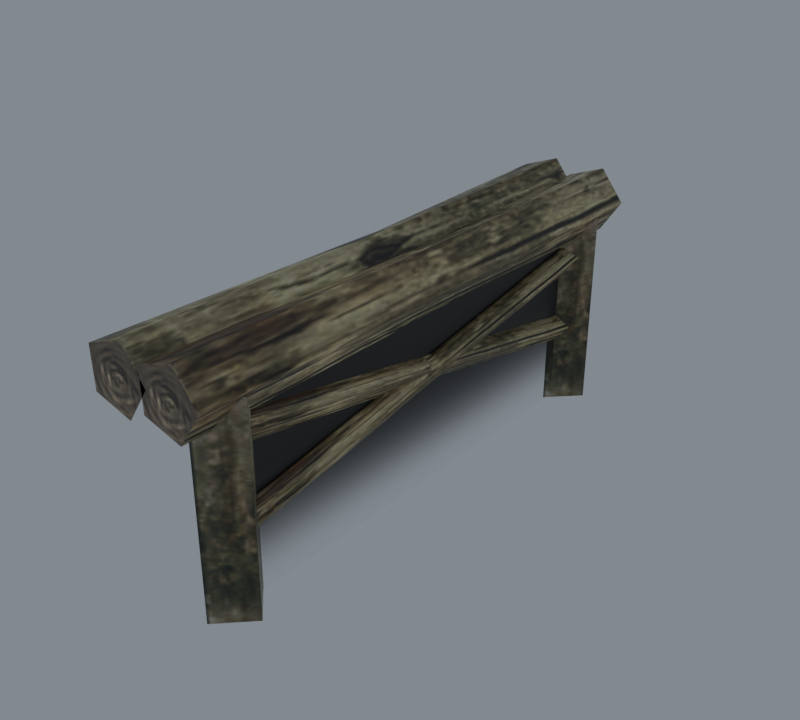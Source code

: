 # Source: import.blend  (saved by Blender 5.2.45; exported with 4.5.12 LTS)
import bpy
from mathutils import Matrix  # noqa: F401  (used for matrix-valued properties, if any)

bpy.ops.wm.read_factory_settings(use_empty=True)
scene = bpy.context.scene
scene.name = 'Beer01'

# ---- collections
col_collection = bpy.data.collections.new('Collection'); scene.collection.children.link(col_collection)

# ---- images (referenced by path relative to the original .blend; pixels are not part of the script)
import os
ASSET_DIR = os.environ.get("B2B_ASSET_DIR", "")  # directory of the original .blend (textures are referenced by path, not embedded)
HERE = os.path.dirname(os.path.abspath(__file__))  # packed textures are extracted next to this script under _unpacked/

def load_image(name, relpath, width, height, colorspace="sRGB"):
    """Load a texture the original file referenced (path relative to the .blend, or extracted next to this script)."""
    p = next((c for c in (os.path.join(HERE, relpath), os.path.join(ASSET_DIR, relpath)) if relpath and os.path.exists(c)), "")
    if p:
        img = bpy.data.images.load(p, check_existing=True)
        img.name = name
    else:  # same state as the original file: an image datablock whose file is absent (Cycles renders it pink)
        img = bpy.data.images.new(name, width, height)
        img.source = "FILE"
        img.filepath = "//" + (relpath or name)
    img.colorspace_settings.name = colorspace
    return img
img_tree_04_jpg = load_image('tree_04.jpg', '_unpacked/tree_04.24db8468.jpg', 32, 32, 'sRGB')
img_tile_ston06_jpg = load_image('tile_ston06.jpg', '_unpacked/tile_ston06.0e0744a0.jpg', 128, 128, 'sRGB')
img_tile_wood02_jpg = load_image('tile_wood02.jpg', '_unpacked/tile_wood02.7bfaebea.jpg', 128, 128, 'sRGB')
img_bridge_shadow01_tga = load_image('bridge_shadow01.tga', '_unpacked/bridge_shadow01.671f8b2a.tga', 2, 32, 'sRGB')

# ---- materials (node trees are filled in below, after node groups)
mat_tree_04_jpg = bpy.data.materials.new('tree_04.jpg')
mat_tree_04_jpg.diffuse_color = (0.5355, 0.9598, 0.4533, 1.0)
mat_tile_ston06_jpg = bpy.data.materials.new('tile_ston06.jpg')
mat_tile_ston06_jpg.diffuse_color = (0.6328, 0.9077, 0.8175, 1.0)
mat_tile_wood02_jpg = bpy.data.materials.new('tile_wood02.jpg')
mat_tile_wood02_jpg.diffuse_color = (0.8379, 0.6934, 0.549, 1.0)
mat_bridge_shadow01_tga = bpy.data.materials.new('bridge_shadow01.tga')
mat_bridge_shadow01_tga.diffuse_color = (0.9796, 0.6021, 0.4508, 1.0)

# ---- material node trees
mat_tree_04_jpg.use_nodes = True; mat_tree_04_jpg.node_tree.nodes.clear()
_N = mat_tree_04_jpg.node_tree.nodes; _L = mat_tree_04_jpg.node_tree.links
n0 = _N.new('ShaderNodeBsdfPrincipled'); n0.name = 'Principled BSDF'; n0.location = (-200, 100)
n0.inputs[10].default_value = 0.005
n1 = _N.new('ShaderNodeOutputMaterial'); n1.name = 'Material Output'; n1.location = (200, 100)
n2 = _N.new('ShaderNodeTexImage'); n2.name = 'Image Texture'; n2.location = (-600, 100)
n2.image = img_tree_04_jpg
_L.new(n0.outputs[0], n1.inputs[0])
_L.new(n2.outputs[0], n0.inputs[0])
n1.is_active_output = True
mat_tile_ston06_jpg.use_nodes = True; mat_tile_ston06_jpg.node_tree.nodes.clear()
_N = mat_tile_ston06_jpg.node_tree.nodes; _L = mat_tile_ston06_jpg.node_tree.links
n0 = _N.new('ShaderNodeBsdfPrincipled'); n0.name = 'Principled BSDF'; n0.location = (-200, 100)
n0.inputs[10].default_value = 0.005
n1 = _N.new('ShaderNodeOutputMaterial'); n1.name = 'Material Output'; n1.location = (200, 100)
n2 = _N.new('ShaderNodeTexImage'); n2.name = 'Image Texture'; n2.location = (-600, 100)
n2.image = img_tile_ston06_jpg
_L.new(n0.outputs[0], n1.inputs[0])
_L.new(n2.outputs[0], n0.inputs[0])
n1.is_active_output = True
mat_tile_wood02_jpg.use_nodes = True; mat_tile_wood02_jpg.node_tree.nodes.clear()
_N = mat_tile_wood02_jpg.node_tree.nodes; _L = mat_tile_wood02_jpg.node_tree.links
n0 = _N.new('ShaderNodeBsdfPrincipled'); n0.name = 'Principled BSDF'; n0.location = (-200, 100)
n0.inputs[10].default_value = 0.005
n1 = _N.new('ShaderNodeOutputMaterial'); n1.name = 'Material Output'; n1.location = (200, 100)
n2 = _N.new('ShaderNodeTexImage'); n2.name = 'Image Texture'; n2.location = (-600, 100)
n2.image = img_tile_wood02_jpg
_L.new(n0.outputs[0], n1.inputs[0])
_L.new(n2.outputs[0], n0.inputs[0])
n1.is_active_output = True
mat_bridge_shadow01_tga.use_nodes = True; mat_bridge_shadow01_tga.node_tree.nodes.clear()
_N = mat_bridge_shadow01_tga.node_tree.nodes; _L = mat_bridge_shadow01_tga.node_tree.links
n0 = _N.new('ShaderNodeBsdfPrincipled'); n0.name = 'Principled BSDF'; n0.location = (-200, 100)
n0.inputs[10].default_value = 0.005
n1 = _N.new('ShaderNodeOutputMaterial'); n1.name = 'Material Output'; n1.location = (200, 100)
n2 = _N.new('ShaderNodeTexImage'); n2.name = 'Image Texture'; n2.location = (-600, 100)
n2.image = img_bridge_shadow01_tga
_L.new(n0.outputs[0], n1.inputs[0])
_L.new(n2.outputs[0], n0.inputs[0])
_L.new(n2.outputs[1], n0.inputs[4])
n1.is_active_output = True

# ---- world
world_world = bpy.data.worlds.new('World'); scene.world = world_world
world_world.use_nodes = True; world_world.node_tree.nodes.clear()
_N = world_world.node_tree.nodes; _L = world_world.node_tree.links
n0 = _N.new('ShaderNodeOutputWorld'); n0.name = 'World Output'; n0.location = (200, 100)
n1 = _N.new('ShaderNodeBackground'); n1.name = 'Background'; n1.location = (-200, 100)
n1.inputs[0].default_value = (0.32, 0.36, 0.4, 1.0)
n1.inputs[1].default_value = 0.7
_L.new(n1.outputs[0], n0.inputs[0])
n0.is_active_output = True
world_world.color = (0.05088, 0.05088, 0.05088)
world_world.sun_shadow_jitter_overblur = 0.0

# ---- meshes
me_bridgestone01 = bpy.data.meshes.new('BridgeStone01')
me_bridgestone01.from_pydata([(65.9, 200.1, 9.805), (83.34, 200.1, -12.53), (67.5, 200.1, -36.02), (40.26, 200.1, -28.21), (39.27, 200.1, 0.1123), (65.9, -200.0, 9.805), (67.5, -200.0, -36.02), (83.34, -200.0, -12.53), (39.27, -200.0, 0.1123), (40.26, -200.0, -28.21), (26.45, 200.1, 9.805), (43.9, 200.1, -12.53), (28.05, 200.1, -36.02), (0.8066, 200.1, -28.21), (-0.1824, 200.1, 0.1123), (26.45, -200.0, 9.805), (28.05, -200.0, -36.02), (43.9, -200.0, -12.53), (-0.1824, -200.0, 0.1123), (0.8066, -200.0, -28.21), (83.34, 3.44, -12.53), (67.5, 47.5, -32.57), (65.9, -30.31, 8.834), (39.27, 27.66, -4.296), (40.26, 29.39, -23.02), (26.45, -30.31, 8.834), (43.9, 3.44, -12.53), (-0.1824, 27.66, -4.296), (0.8066, 29.39, -23.02), (65.93, 177.1, -53.98), (72.7, 3.91, -74.32), (65.93, 43.8, -75.99), (72.7, 175.3, -44.1), (65.24, -27.09, -70.52), (65.24, 173.7, -34.7), (53.86, 24.4, -67.14), (53.86, 174.4, -38.78), (72.7, -173.4, -105.6), (65.93, -171.6, -115.5), (65.24, -175.0, -96.18), (53.86, -174.3, -100.3), (63.84, 173.0, -114.0), (70.62, 3.359, -73.86), (63.84, 40.27, -89.07), (70.62, 174.8, -104.1), (63.16, -24.47, -59.68), (63.16, 176.4, -94.69), (51.78, 25.07, -74.12), (51.78, 175.7, -98.77), (70.62, -173.9, -42.6), (63.84, -175.7, -52.49), (63.16, -172.3, -33.21), (51.78, -173.0, -37.28), (81.17, -167.2, -159.8), (59.54, -145.6, -16.8), (81.17, -167.2, -16.8), (59.54, -145.6, -159.8), (59.54, -188.9, -159.8), (59.54, -188.9, -16.8), (81.26, 171.2, -159.8), (59.45, 193.0, -16.8), (81.26, 171.2, -16.8), (59.45, 193.0, -159.8), (59.45, 149.4, -159.8), (59.45, 149.4, -16.8), (63.33, -163.8, -157.9), (63.33, 164.0, -157.9), (63.33, 164.0, -7.754), (63.33, -163.8, -7.754)], [], [(0, 1, 2), (0, 3, 4), (0, 2, 3), (5, 6, 7), (5, 8, 9), (5, 9, 6), (10, 11, 12), (10, 13, 14), (10, 12, 13), (15, 16, 17), (15, 18, 19), (15, 19, 16), (2, 20, 21), (2, 1, 20), (1, 22, 20), (1, 0, 22), (0, 23, 22), (0, 4, 23), (4, 24, 23), (4, 3, 24), (21, 7, 6), (21, 20, 7), (20, 5, 7), (20, 22, 5), (22, 8, 5), (22, 23, 8), (23, 9, 8), (23, 24, 9), (11, 25, 26), (11, 10, 25), (10, 27, 25), (10, 14, 27), (14, 28, 27), (14, 13, 28), (26, 15, 17), (26, 25, 15), (25, 18, 15), (25, 27, 18), (27, 19, 18), (27, 28, 19), (29, 30, 31), (29, 32, 30), (32, 33, 30), (32, 34, 33), (34, 35, 33), (34, 36, 35), (31, 37, 38), (31, 30, 37), (30, 39, 37), (30, 33, 39), (33, 40, 39), (33, 35, 40), (41, 42, 43), (41, 44, 42), (44, 45, 42), (44, 46, 45), (46, 47, 45), (46, 48, 47), (43, 49, 50), (43, 42, 49), (42, 51, 49), (42, 45, 51), (45, 52, 51), (45, 47, 52), (53, 54, 55), (53, 56, 54), (57, 55, 58), (57, 53, 55), (59, 60, 61), (59, 62, 60), (63, 61, 64), (63, 59, 61), (65, 66, 67), (67, 68, 65)])
me_bridgestone01.polygons.foreach_set('use_smooth', [True] * 74)
me_bridgestone01.polygons.foreach_set('material_index', [0, 0, 0, 0, 0, 0, 0, 0, 0, 0, 0, 0, 1, 1, 1, 1, 1, 1, 1, 1, 1, 1, 1, 1, 1, 1, 1, 1, 1, 1, 1, 1, 1, 1, 1, 1, 1, 1, 1, 1, 1, 1, 1, 1, 1, 1, 1, 1, 1, 1, 1, 1, 1, 1, 1, 1, 1, 1, 1, 1, 1, 1, 1, 1, 2, 2, 2, 2, 2, 2, 2, 2, 3, 3])
_k = set([(0, 1), (0, 3), (0, 4), (1, 2), (2, 20), (3, 4), (5, 6), (5, 7), (5, 8), (6, 7), (8, 9), (9, 23), (10, 11), (10, 13), (10, 14), (11, 25), (13, 14), (15, 17), (15, 18), (18, 19), (19, 27)])
me_bridgestone01.attributes.new('sharp_edge', 'BOOLEAN', 'EDGE').data.foreach_set('value', [ (min(e.vertices), max(e.vertices)) in _k for e in me_bridgestone01.edges])
_uv = me_bridgestone01.uv_layers.new(name='Float2')
_uv.uv.foreach_set('vector', [0.0005, 0.8087, 0.6179, 0.9995, 0.9995, 0.5, 0.0005, 0.8087, 0.6179, 0.0005, 0.0005, 0.1913, 0.0005, 0.8087, 0.9995, 0.5, 0.6179, 0.0005, 0.0005, 0.8087, 0.9995, 0.5, 0.6179, 0.9995, 0.0005, 0.8087, 0.0005, 0.1913, 0.6179, 0.0005, 0.0005, 0.8087, 0.6179, 0.0005, 0.9995, 0.5, 0.0005, 0.8087, 0.6179, 0.9995, 0.9995, 0.5, 0.0005, 0.8087, 0.6179, 0.0005, 0.0005, 0.1913, 0.0005, 0.8087, 0.9995, 0.5, 0.6179, 0.0005, 0.0005, 0.8087, 0.9995, 0.5, 0.6179, 0.9995, 0.0005, 0.8087, 0.0005, 0.1913, 0.6179, 0.0005, 0.0005, 0.8087, 0.6179, 0.0005, 0.9995, 0.5, 0.3939, 0.9978, 0.2079, 0.5067, 0.3666, 0.6167, 0.3939, 0.9978, 0.2079, 0.9978, 0.2079, 0.5067, 0.2079, 0.9978, 0.0388, 0.4224, 0.2079, 0.5067, 0.2079, 0.9978, 0.0312, 0.9978, 0.0388, 0.4224, 0.0312, 0.9978, 0.1428, 0.5671, 0.0388, 0.4224, 0.0312, 0.9978, 0.1079, 0.9978, 0.1428, 0.5671, 0.1079, 0.9978, 0.291, 0.5715, 0.1428, 0.5671, 0.1079, 0.9978, 0.3321, 0.9978, 0.291, 0.5715, 0.3666, 0.6167, 0.2079, -0.0012, 0.3939, -0.0012, 0.3666, 0.6167, 0.2079, 0.5067, 0.2079, -0.0012, 0.2079, 0.5067, 0.0312, -0.0012, 0.2079, -0.0012, 0.2079, 0.5067, 0.0388, 0.4224, 0.0312, -0.0012, 0.0388, 0.4224, 0.1079, -0.0012, 0.0312, -0.0012, 0.0388, 0.4224, 0.1428, 0.5671, 0.1079, -0.0012, 0.1428, 0.5671, 0.3321, -0.0012, 0.1079, -0.0012, 0.1428, 0.5671, 0.291, 0.5715, 0.3321, -0.0012, 0.3145, 0.9978, 0.4836, 0.4224, 0.3145, 0.5067, 0.3145, 0.9978, 0.4913, 0.9978, 0.4836, 0.4224, 0.4913, 0.9978, 0.3797, 0.5671, 0.4836, 0.4224, 0.4913, 0.9978, 0.4146, 0.9978, 0.3797, 0.5671, 0.4146, 0.9978, 0.2314, 0.5715, 0.3797, 0.5671, 0.4146, 0.9978, 0.1904, 0.9978, 0.2314, 0.5715, 0.3145, 0.5067, 0.4913, -0.0012, 0.3145, -0.0012, 0.3145, 0.5067, 0.4836, 0.4224, 0.4913, -0.0012, 0.4836, 0.4224, 0.4146, -0.0012, 0.4913, -0.0012, 0.4836, 0.4224, 0.3797, 0.5671, 0.4146, -0.0012, 0.3797, 0.5671, 0.1904, -0.0012, 0.4146, -0.0012, 0.3797, 0.5671, 0.2314, 0.5715, 0.1904, -0.0012, 0.3939, 0.9978, 0.2079, 0.5067, 0.3666, 0.6167, 0.3939, 0.9978, 0.2079, 0.9978, 0.2079, 0.5067, 0.2079, 0.9978, 0.0388, 0.4224, 0.2079, 0.5067, 0.2079, 0.9978, 0.0312, 0.9978, 0.0388, 0.4224, 0.0312, 0.9978, 0.1428, 0.5671, 0.0388, 0.4224, 0.0312, 0.9978, 0.1079, 0.9978, 0.1428, 0.5671, 0.3666, 0.6167, 0.2079, -0.0012, 0.3939, -0.0012, 0.3666, 0.6167, 0.2079, 0.5067, 0.2079, -0.0012, 0.2079, 0.5067, 0.0312, -0.0012, 0.2079, -0.0012, 0.2079, 0.5067, 0.0388, 0.4224, 0.0312, -0.0012, 0.0388, 0.4224, 0.1079, -0.0012, 0.0312, -0.0012, 0.0388, 0.4224, 0.1428, 0.5671, 0.1079, -0.0012, 0.3939, 0.9978, 0.2079, 0.5067, 0.3666, 0.6167, 0.3939, 0.9978, 0.2079, 0.9978, 0.2079, 0.5067, 0.2079, 0.9978, 0.0388, 0.4224, 0.2079, 0.5067, 0.2079, 0.9978, 0.0312, 0.9978, 0.0388, 0.4224, 0.0312, 0.9978, 0.1428, 0.5671, 0.0388, 0.4224, 0.0312, 0.9978, 0.1079, 0.9978, 0.1428, 0.5671, 0.3666, 0.6167, 0.2079, -0.0012, 0.3939, -0.0012, 0.3666, 0.6167, 0.2079, 0.5067, 0.2079, -0.0012, 0.2079, 0.5067, 0.0312, -0.0012, 0.2079, -0.0012, 0.2079, 0.5067, 0.0388, 0.4224, 0.0312, -0.0012, 0.0388, 0.4224, 0.1079, -0.0012, 0.0312, -0.0012, 0.0388, 0.4224, 0.1428, 0.5671, 0.1079, -0.0012, 0.0005, 0.4662, 0.9995, 0.358, 0.9995, 0.4662, 0.0005, 0.4662, 0.0005, 0.358, 0.9995, 0.358, 0.0005, 0.5913, 0.9995, 0.4662, 0.9995, 0.5913, 0.0005, 0.5913, 0.0005, 0.4662, 0.9995, 0.4662, 0.0005, 0.4662, 0.9995, 0.358, 0.9995, 0.4662, 0.0005, 0.4662, 0.0005, 0.358, 0.9995, 0.358, 0.0005, 0.5913, 0.9995, 0.4662, 0.9995, 0.5913, 0.0005, 0.5913, 0.0005, 0.4662, 0.9995, 0.4662, 0.0005, 0.0126, 0.9995, 0.0126, 0.9995, 0.9826, 0.9995, 0.9826, 0.0005, 0.9826, 0.0005, 0.0126])
me_bridgestone01.materials.append(mat_tree_04_jpg)
me_bridgestone01.materials.append(mat_tile_ston06_jpg)
me_bridgestone01.materials.append(mat_tile_wood02_jpg)
me_bridgestone01.materials.append(mat_bridge_shadow01_tga)
me_bridgestone01.update()
me_bridgestone01.normals_split_custom_set([tuple(v) for v in zip(*[iter([0.0, 1.0, 3.951e-07, 0.0, 1.0, 0.0, 0.0, 1.0, 5.268e-07, 0.0, 1.0, 1.598e-07, 0.0, 1.0, 1.598e-07, 0.0, 1.0, 1.598e-07, 0.0, 1.0, 3.951e-07, 0.0, 1.0, 5.268e-07, 0.0, 1.0, 7.902e-07, 0.0, -1.0, 0.0, 0.0, -1.0, 0.0, 0.0, -1.0, 0.0, 0.0, -1.0, -2.997e-07, 0.0, -1.0, -5.993e-07, 0.0, -1.0, -1.998e-07, 0.0, -1.0, -2.997e-07, 0.0, -1.0, -1.998e-07, 0.0, -1.0, 0.0, 0.0, 1.0, 0.0, 0.0, 1.0, 0.0, 0.0, 1.0, 0.0, 0.0, 1.0, 7.591e-07, 0.0, 1.0, 7.591e-07, 0.0, 1.0, 7.591e-07, 0.0, 1.0, 0.0, 0.0, 1.0, 0.0, 0.0, 1.0, 0.0, -1.877e-06, -1.0, 1.19e-06, -2.816e-06, -1.0, 2.22e-06, -2.816e-06, -1.0, 1.918e-06, -1.877e-06, -1.0, 1.19e-06, 0.0, -1.0, -7.192e-07, -1.877e-06, -1.0, 1.341e-06, -1.877e-06, -1.0, 1.19e-06, -1.877e-06, -1.0, 1.341e-06, -2.816e-06, -1.0, 2.22e-06, 0.7997, -0.01829, -0.6001, 0.9999, -0.005772, 0.01387, 0.7948, -0.0056, -0.6069, 0.7997, -0.01829, -0.6001, 0.9609, -0.0017, 0.2769, 0.9999, -0.005772, 0.01387, 0.9609, -0.0017, 0.2769, 0.2377, 0.0108, 0.9713, 0.9999, -0.005772, 0.01387, 0.9609, -0.0017, 0.2769, -0.0008432, -0.0314, 0.9995, 0.2377, 0.0108, 0.9713, -0.0008432, -0.0314, 0.9995, -0.8499, -0.004198, 0.5269, 0.2377, 0.0108, 0.9713, -0.0008432, -0.0314, 0.9995, -0.9395, -0.02409, 0.3416, -0.8499, -0.004198, 0.5269, -0.9395, -0.02409, 0.3416, -0.9989, 0.0012, -0.04669, -0.8499, -0.004198, 0.5269, -0.9395, -0.02409, 0.3416, -0.9994, -0.002643, -0.0349, -0.9989, 0.0012, -0.04669, 0.7948, -0.0056, -0.6069, 0.9735, 0.005209, -0.2285, 0.829, 0.01979, -0.559, 0.7948, -0.0056, -0.6069, 0.9999, -0.005772, 0.01387, 0.9735, 0.005209, -0.2285, 0.9999, -0.005772, 0.01387, 0.4856, 0.009106, 0.8741, 0.9735, 0.005209, -0.2285, 0.9999, -0.005772, 0.01387, 0.2377, 0.0108, 0.9713, 0.4856, 0.009106, 0.8741, 0.2377, 0.0108, 0.9713, -0.6942, 0.02239, 0.7194, 0.4856, 0.009106, 0.8741, 0.2377, 0.0108, 0.9713, -0.8499, -0.004198, 0.5269, -0.6942, 0.02239, 0.7194, -0.8499, -0.004198, 0.5269, -0.999, 0.0006996, -0.0438, -0.6942, 0.02239, 0.7194, -0.8499, -0.004198, 0.5269, -0.9989, 0.0012, -0.04669, -0.999, 0.0006989, -0.04379, 0.7813, -0.003299, 0.6242, 0.2377, 0.0108, 0.9713, 0.7781, 0.003088, 0.6281, 0.7813, -0.0033, 0.6242, -0.0008417, -0.0314, 0.9995, 0.2377, 0.0108, 0.9713, -0.0008417, -0.0314, 0.9995, -0.8499, -0.004198, 0.5269, 0.2377, 0.0108, 0.9713, -0.0008417, -0.0314, 0.9995, -0.9395, -0.02409, 0.3416, -0.8499, -0.004198, 0.5269, -0.9395, -0.02409, 0.3416, -0.9989, 0.0012, -0.04673, -0.8499, -0.004198, 0.5269, -0.9395, -0.02409, 0.3416, -0.9994, -0.00269, -0.0349, -0.9989, 0.0012, -0.04673, 0.7781, 0.003088, 0.6281, 0.4856, 0.009105, 0.8741, 0.788, 4.235e-08, 0.6157, 0.7781, 0.003088, 0.6281, 0.2377, 0.0108, 0.9713, 0.4856, 0.009105, 0.8741, 0.2377, 0.0108, 0.9713, -0.6942, 0.02239, 0.7194, 0.4856, 0.009105, 0.8741, 0.2377, 0.0108, 0.9713, -0.8499, -0.004198, 0.5269, -0.6942, 0.02239, 0.7194, -0.8499, -0.004198, 0.5269, -0.999, 0.0006997, -0.0438, -0.6942, 0.02239, 0.7194, -0.8499, -0.004198, 0.5269, -0.9989, 0.0012, -0.04673, -0.999, 0.0006988, -0.04379, 0.7788, 0.2484, -0.576, 0.9999, -0.00841, 0.01231, 0.7724, 0.2568, -0.581, 0.7788, 0.2484, -0.576, 0.9555, -0.1214, 0.269, 0.9999, -0.00841, 0.01231, 0.9555, -0.1214, 0.269, 0.2322, -0.3926, 0.8899, 0.9999, -0.00841, 0.01231, 0.9555, -0.1214, 0.269, 0.01033, -0.4195, 0.9077, 0.2322, -0.3926, 0.8899, 0.01033, -0.4195, 0.9077, -0.376, -0.381, 0.8447, 0.2322, -0.3926, 0.8899, 0.01033, -0.4195, 0.9077, -0.3168, -0.4097, 0.8555, -0.376, -0.381, 0.8447, 0.7724, 0.2568, -0.581, 0.969, 0.104, -0.2241, 0.8071, 0.2486, -0.5355, 0.7724, 0.2568, -0.581, 0.9999, -0.00841, 0.01231, 0.969, 0.104, -0.2241, 0.9999, -0.00841, 0.01231, 0.4674, -0.357, 0.8088, 0.969, 0.104, -0.2241, 0.9999, -0.00841, 0.01231, 0.2322, -0.3926, 0.8899, 0.4674, -0.357, 0.8088, 0.2322, -0.3926, 0.8899, -0.3545, -0.37, 0.8588, 0.4674, -0.357, 0.8088, 0.2322, -0.3926, 0.8899, -0.376, -0.381, 0.8447, -0.3545, -0.37, 0.8588, 0.7761, -0.2643, -0.5725, 0.9999, 0.0032, 0.0135, 0.7716, -0.2616, -0.5798, 0.7761, -0.2643, -0.5725, 0.9556, 0.1191, 0.2695, 0.9999, 0.0032, 0.0135, 0.9556, 0.1191, 0.2695, 0.2329, 0.4006, 0.8862, 0.9999, 0.0032, 0.0135, 0.9556, 0.1191, 0.2695, 0.008061, 0.3958, 0.9183, 0.2329, 0.4006, 0.8862, 0.008061, 0.3958, 0.9183, -0.3765, 0.3744, 0.8474, 0.2329, 0.4006, 0.8862, 0.008061, 0.3958, 0.9183, -0.3225, 0.3624, 0.8744, -0.3765, 0.3744, 0.8474, 0.7716, -0.2616, -0.5798, 0.9695, -0.09666, -0.2252, 0.8101, -0.2312, -0.5388, 0.7716, -0.2616, -0.5798, 0.9999, 0.0032, 0.0135, 0.9695, -0.09666, -0.2252, 0.9999, 0.0032, 0.0135, 0.467, 0.3641, 0.8058, 0.9695, -0.09666, -0.2252, 0.9999, 0.0032, 0.0135, 0.2329, 0.4006, 0.8862, 0.467, 0.3641, 0.8058, 0.2329, 0.4006, 0.8862, -0.3514, 0.3929, 0.8498, 0.467, 0.3641, 0.8058, 0.2329, 0.4006, 0.8862, -0.3765, 0.3744, 0.8474, -0.3514, 0.3929, 0.8498, 0.7641, 0.6451, -4.654e-07, 0.3673, 0.9301, -1.89e-05, 0.7641, -0.6451, 1.647e-07, 0.7641, 0.6451, -4.654e-07, 0.3673, 0.9301, 1.906e-05, 0.3673, 0.9301, -1.89e-05, 0.3673, -0.9301, 1.899e-05, 0.7641, -0.6451, 1.647e-07, 0.3673, -0.9301, -1.91e-05, 0.3673, -0.9301, 1.899e-05, 0.7641, 0.6451, -4.654e-07, 0.7641, -0.6451, 1.647e-07, 0.7641, 0.6451, 1.368e-07, 0.3673, 0.9301, -1.914e-05, 0.7641, -0.6451, 3.868e-07, 0.7641, 0.6451, 1.368e-07, 0.3673, 0.9301, 1.919e-05, 0.3673, 0.9301, -1.914e-05, 0.3673, -0.9301, 1.938e-05, 0.7641, -0.6451, 3.868e-07, 0.3672, -0.9301, -1.852e-05, 0.3673, -0.9301, 1.938e-05, 0.7641, 0.6451, 1.368e-07, 0.7641, -0.6451, 3.868e-07, 1.0, 0.0, 0.0, 1.0, 0.0, 0.0, 1.0, 0.0, 0.0, 1.0, 0.0, 0.0, 1.0, 0.0, 0.0, 1.0, 0.0, 0.0])] * 3)])
arm_bridgestone01_skeleton = bpy.data.armatures.new('BridgeStone01_skeleton')  # bones are not reproduced

# ---- objects
ob_bridgestone01_skeleton = bpy.data.objects.new('BridgeStone01_skeleton', arm_bridgestone01_skeleton)
ob_bridgestone01 = bpy.data.objects.new('BridgeStone01', me_bridgestone01)

# ---- transforms, parenting, visibility, modifiers, constraints
ob_bridgestone01_skeleton.location = (0.0, 0.0, 0.0)
ob_bridgestone01_skeleton.show_in_front = True
ob_bridgestone01.parent = ob_bridgestone01_skeleton
ob_bridgestone01.location = (0.0, 0.0, 0.0)
_vg = ob_bridgestone01.vertex_groups.new(name='464')
_vg.add([0, 1, 2, 3, 4, 5, 6, 7, 8, 9, 10, 11, 12, 13, 14, 15, 16, 17, 18, 19, 20, 21, 22, 23, 24, 25, 26, 27, 28, 29, 30, 31, 32, 33, 34, 35, 36, 37, 38, 39, 40, 41, 42, 43, 44, 45, 46, 47, 48, 49, 50, 51, 52, 53, 54, 55, 56, 57, 58, 59, 60, 61, 62, 63, 64], 1.0, 'REPLACE')
_vg = ob_bridgestone01.vertex_groups.new(name='Box01')
_vg.add([65, 66, 67, 68], 1.0, 'REPLACE')
_m = ob_bridgestone01.modifiers.new('Armature', 'ARMATURE')
_m.object = ob_bridgestone01_skeleton

# ---- collection membership
scene.collection.objects.link(ob_bridgestone01_skeleton)
scene.collection.objects.link(ob_bridgestone01)

# ---- scene / render settings (as saved in the file)
scene.frame_start = 0; scene.frame_end = 0; scene.frame_set(0)
scene.render.engine = 'CYCLES'
scene.render.resolution_x = 400
scene.render.resolution_y = 360
scene.render.film_transparent = True
scene.render.bake_bias = 0.0
scene.render.bake_samples = 0
scene.render.compositor_device = 'GPU'
scene.cycles.samples = 8
scene.eevee.use_volume_custom_range = False
scene.eevee.fast_gi_thickness_near = 0.1
scene.eevee.fast_gi_thickness_far = 0.0
scene.eevee.ray_tracing_options.screen_trace_thickness = 0.1
scene.view_settings.view_transform = 'Standard'
bpy.context.view_layer.update()

# ---- added for rendering (the .blend has no active camera): camera
cam_auto = bpy.data.cameras.new('AutoCamera')
cam_auto.lens = 50.0
cam_auto.sensor_width = 36.0
cam_auto.clip_end = 7185.62
ob_auto_camera = bpy.data.objects.new('AutoCamera', cam_auto)
scene.collection.objects.link(ob_auto_camera)
ob_auto_camera.location = (451.019, -491.237, 252.545)
ob_auto_camera.rotation_euler = (1.09748, -7.21219e-08, 0.694738)
scene.camera = ob_auto_camera
bpy.context.view_layer.update()
